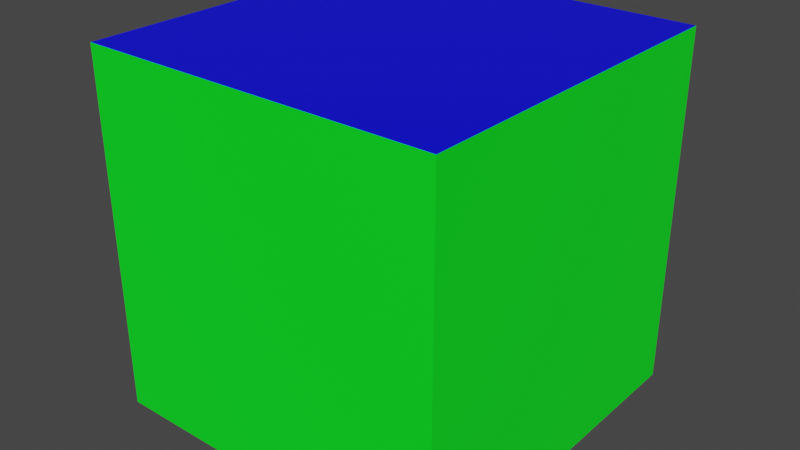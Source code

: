 # Source: 18_variants.blend  (saved by Blender 3.3.0; exported with 4.5.12 LTS)
import bpy
from mathutils import Matrix  # noqa: F401  (used for matrix-valued properties, if any)

bpy.ops.wm.read_factory_settings(use_empty=True)
scene = bpy.context.scene
scene.name = 'Scene'

# ---- collections
col_collection = bpy.data.collections.new('Collection'); scene.collection.children.link(col_collection)

# ---- materials (node trees are filled in below, after node groups)
mat_blue = bpy.data.materials.new('Blue')
mat_blue.alpha_threshold = 0.0
mat_blue.use_transparent_shadow = False
mat_blue.line_color = (0.0, 0.0, 0.0, 1.0)
mat_green = bpy.data.materials.new('Green')
mat_green.use_transparent_shadow = False
mat_white = bpy.data.materials.new('White')
mat_white.use_transparent_shadow = False

# ---- material node trees
mat_blue.use_nodes = True; mat_blue.node_tree.nodes.clear()
_N = mat_blue.node_tree.nodes; _L = mat_blue.node_tree.links
n0 = _N.new('ShaderNodeOutputMaterial'); n0.name = 'Material Output'; n0.location = (300, 300)
n1 = _N.new('ShaderNodeBsdfPrincipled'); n1.name = 'Principled BSDF'; n1.location = (10, 300)
n1.distribution = 'GGX'
n1.subsurface_method = 'RANDOM_WALK_SKIN'
n1.inputs[0].default_value = (0.0, 0.0, 1.0, 1.0)
n1.inputs[2].default_value = 0.4
n1.inputs[3].default_value = 1.45
n1.inputs[27].default_value = (0.0, 0.0, 0.0, 1.0)
n1.inputs[28].default_value = 1.0
_L.new(n1.outputs[0], n0.inputs[0])
n0.is_active_output = True
mat_green.use_nodes = True; mat_green.node_tree.nodes.clear()
_N = mat_green.node_tree.nodes; _L = mat_green.node_tree.links
n0 = _N.new('ShaderNodeBsdfPrincipled'); n0.name = 'Principled BSDF'; n0.location = (10, 300)
n0.distribution = 'GGX'
n0.subsurface_method = 'RANDOM_WALK_SKIN'
n0.inputs[0].default_value = (0.0, 1.0, 0.01599, 1.0)
n0.inputs[3].default_value = 1.45
n0.inputs[27].default_value = (0.0, 0.0, 0.0, 1.0)
n0.inputs[28].default_value = 1.0
n1 = _N.new('ShaderNodeOutputMaterial'); n1.name = 'Material Output'; n1.location = (300, 300)
_L.new(n0.outputs[0], n1.inputs[0])
n1.is_active_output = True
mat_white.use_nodes = True; mat_white.node_tree.nodes.clear()
_N = mat_white.node_tree.nodes; _L = mat_white.node_tree.links
n0 = _N.new('ShaderNodeBsdfPrincipled'); n0.name = 'Principled BSDF'; n0.location = (10, 300)
n0.distribution = 'GGX'
n0.subsurface_method = 'RANDOM_WALK_SKIN'
n0.inputs[0].default_value = (1.0, 1.0, 1.0, 1.0)
n0.inputs[3].default_value = 1.45
n0.inputs[27].default_value = (0.0, 0.0, 0.0, 1.0)
n0.inputs[28].default_value = 1.0
n1 = _N.new('ShaderNodeOutputMaterial'); n1.name = 'Material Output'; n1.location = (300, 300)
_L.new(n0.outputs[0], n1.inputs[0])
n1.is_active_output = True

# ---- world
world_world = bpy.data.worlds.new('World'); scene.world = world_world
world_world.use_nodes = True; world_world.node_tree.nodes.clear()
_N = world_world.node_tree.nodes; _L = world_world.node_tree.links
n0 = _N.new('ShaderNodeOutputWorld'); n0.name = 'World Output'; n0.location = (300, 300)
n1 = _N.new('ShaderNodeBackground'); n1.name = 'Background'; n1.location = (10, 300)
n1.inputs[0].default_value = (0.05088, 0.05088, 0.05088, 1.0)
_L.new(n1.outputs[0], n0.inputs[0])
n0.is_active_output = True
world_world.color = (0.05088, 0.05088, 0.05088)
world_world.use_sun_shadow = False
world_world.sun_shadow_jitter_overblur = 0.0

# ---- meshes
me_cube = bpy.data.meshes.new('Cube')
me_cube.from_pydata([(1.0, 1.0, 1.0), (1.0, 1.0, -1.0), (1.0, -1.0, 1.0), (1.0, -1.0, -1.0), (-1.0, 1.0, 1.0), (-1.0, 1.0, -1.0), (-1.0, -1.0, 1.0), (-1.0, -1.0, -1.0)], [], [(0, 4, 6, 2), (3, 2, 6, 7), (7, 6, 4, 5), (5, 1, 3, 7), (1, 0, 2, 3), (5, 4, 0, 1)])
me_cube.polygons.foreach_set('material_index', [0, 1, 1, 2, 1, 1])
_uv = me_cube.uv_layers.new(name='UVMap')
_uv.uv.foreach_set('vector', [0.625, 0.5, 0.875, 0.5, 0.875, 0.75, 0.625, 0.75, 0.375, 0.75, 0.625, 0.75, 0.625, 1.0, 0.375, 1.0, 0.375, 0.0, 0.625, 0.0, 0.625, 0.25, 0.375, 0.25, 0.125, 0.5, 0.375, 0.5, 0.375, 0.75, 0.125, 0.75, 0.375, 0.5, 0.625, 0.5, 0.625, 0.75, 0.375, 0.75, 0.375, 0.25, 0.625, 0.25, 0.625, 0.5, 0.375, 0.5])
me_cube.materials.append(mat_blue)
me_cube.materials.append(mat_green)
me_cube.materials.append(mat_white)
me_cube.use_mirror_vertex_groups = False
me_cube.update()

# ---- objects
ob_cube = bpy.data.objects.new('Cube', me_cube)

# ---- transforms, parenting, visibility, modifiers, constraints
ob_cube.location = (0.0, 0.0, 0.0)
ob_cube.lock_rotations_4d = False
ob_cube.empty_display_type = 'ARROWS'
ob_cube.lineart.crease_threshold = 0.0

# ---- collection membership
col_collection.objects.link(ob_cube)

# ---- scene / render settings (as saved in the file)
scene.frame_start = 1; scene.frame_end = 250; scene.frame_set(1)
scene.render.engine = 'BLENDER_EEVEE_NEXT'
scene.cycles.sampling_pattern = 'TABULATED_SOBOL'
scene.cycles.use_light_tree = False
scene.view_settings.view_transform = 'Filmic'
bpy.context.view_layer.update()

# ---- added for rendering (the .blend has no active camera and no usable light): camera, sun
cam_auto = bpy.data.cameras.new('AutoCamera')
cam_auto.lens = 50.0
cam_auto.sensor_width = 36.0
cam_auto.clip_end = 1000.0
ob_auto_camera = bpy.data.objects.new('AutoCamera', cam_auto)
scene.collection.objects.link(ob_auto_camera)
ob_auto_camera.location = (3.20507, -3.84609, 2.56406)
ob_auto_camera.rotation_euler = (1.09748, -7.21219e-08, 0.694738)
scene.camera = ob_auto_camera
light_auto_sun = bpy.data.lights.new('AutoSun', 'SUN')
light_auto_sun.energy = 3.0
light_auto_sun.angle = 0.0523599
ob_auto_sun = bpy.data.objects.new('AutoSun', light_auto_sun)
scene.collection.objects.link(ob_auto_sun)
ob_auto_sun.rotation_euler = (0.872665, 0.174533, 0.523599)
bpy.context.view_layer.update()
